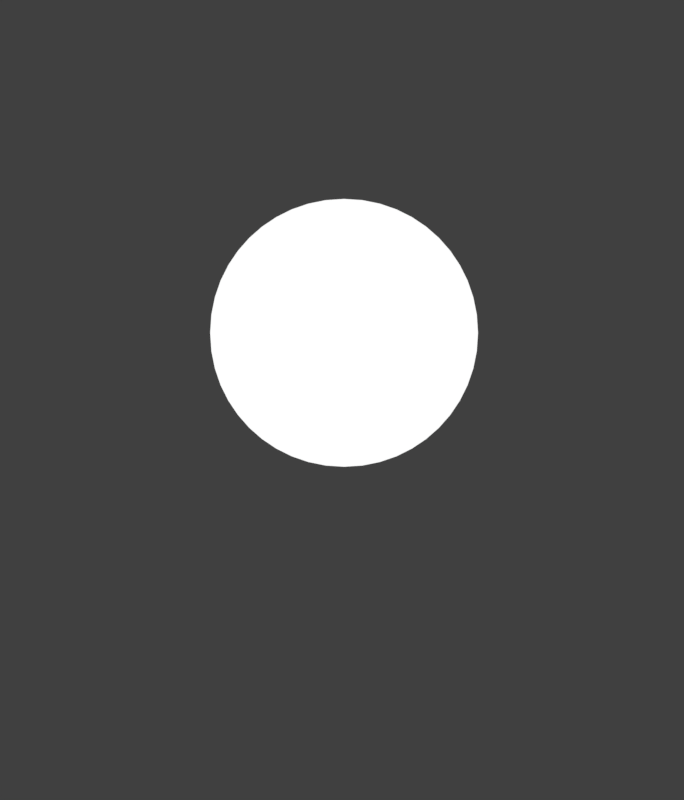 # Source: bottom_bar.rendermarker.blend  (saved by Blender 2.79.0; exported with 4.5.12 LTS)
import bpy
from mathutils import Matrix  # noqa: F401  (used for matrix-valued properties, if any)

bpy.ops.wm.read_factory_settings(use_empty=True)
scene = bpy.context.scene
scene.name = 'selection'

# ---- collections
col_collection_1 = bpy.data.collections.new('Collection 1'); scene.collection.children.link(col_collection_1)

# ---- materials (node trees are filled in below, after node groups)
mat_white = bpy.data.materials.new('white')
mat_white.alpha_threshold = 0.0
mat_white.roughness = 0.5
mat_holdout = bpy.data.materials.new('holdout')
mat_holdout.alpha_threshold = 0.0
mat_holdout.roughness = 0.5

# ---- material node trees
mat_white.use_nodes = True; mat_white.node_tree.nodes.clear()
_N = mat_white.node_tree.nodes; _L = mat_white.node_tree.links
n0 = _N.new('ShaderNodeOutputMaterial'); n0.name = 'Material Output'; n0.location = (300, 300)
n1 = _N.new('ShaderNodeEmission'); n1.name = 'Emission'; n1.location = (10, 300)
_L.new(n1.outputs[0], n0.inputs[0])
n0.is_active_output = True
mat_holdout.use_nodes = True; mat_holdout.node_tree.nodes.clear()
_N = mat_holdout.node_tree.nodes; _L = mat_holdout.node_tree.links
n0 = _N.new('ShaderNodeOutputMaterial'); n0.name = 'Material Output'; n0.location = (300, 300)
n1 = _N.new('ShaderNodeHoldout'); n1.name = 'Holdout'; n1.location = (10, 300)
_L.new(n1.outputs[0], n0.inputs[0])
n0.is_active_output = True

# ---- world
world_world_004 = bpy.data.worlds.new('World.004'); scene.world = world_world_004
world_world_004.color = (0.05088, 0.05088, 0.05088)
world_world_004.use_sun_shadow = False
world_world_004.sun_shadow_jitter_overblur = 0.0
world_world_004.cycles.sampling_method = 'MANUAL'

# ---- cameras
cam_camera_030 = bpy.data.cameras.new('Camera.030')
cam_camera_030.type = 'ORTHO'
cam_camera_030.clip_end = 100.0
cam_camera_030.lens = 35.0
cam_camera_030.sensor_width = 32.0
cam_camera_030.sensor_height = 18.0
cam_camera_030.ortho_scale = 4.2
cam_camera_030.dof.focus_distance = 0.0
cam_camera_031 = bpy.data.cameras.new('Camera.031')
cam_camera_031.type = 'ORTHO'
cam_camera_031.clip_end = 100.0
cam_camera_031.lens = 35.0
cam_camera_031.sensor_width = 32.0
cam_camera_031.sensor_height = 18.0
cam_camera_031.ortho_scale = 4.2
cam_camera_031.dof.focus_distance = 0.0
cam_camera_032 = bpy.data.cameras.new('Camera.032')
cam_camera_032.type = 'ORTHO'
cam_camera_032.clip_end = 100.0
cam_camera_032.lens = 35.0
cam_camera_032.sensor_width = 32.0
cam_camera_032.sensor_height = 18.0
cam_camera_032.ortho_scale = 4.2
cam_camera_032.dof.focus_distance = 0.0

# ---- meshes
me_plane_004 = bpy.data.meshes.new('Plane.004')
me_plane_004.from_pydata([(-10.85, -1.316, 0.0), (10.85, -1.316, 0.0), (-10.85, 1.149, 0.0), (10.85, 1.149, 0.0), (6.681, -1.409, 3.001), (9.319, -1.409, 3.001), (6.681, 1.409, 3.001), (9.319, 1.409, 3.001), (2.889, -1.409, 3.001), (5.527, -1.409, 3.001), (2.889, 1.409, 3.001), (5.527, 1.409, 3.001), (-0.8969, -1.409, 3.001), (1.741, -1.409, 3.001), (-0.8969, 1.409, 3.001), (1.741, 1.409, 3.001), (-4.812, -1.409, 3.001), (-2.174, -1.409, 3.001), (-4.812, 1.409, 3.001), (-2.174, 1.409, 3.001)], [(2, 0), (0, 1), (1, 3), (3, 2), (6, 4), (4, 5), (5, 7), (7, 6), (10, 8), (8, 9), (9, 11), (11, 10), (14, 12), (12, 13), (13, 15), (15, 14), (18, 16), (16, 17), (17, 19), (19, 18)], [])
me_plane_004.materials.append(mat_white)
me_plane_004.use_remesh_preserve_volume = False
me_plane_004.use_remesh_preserve_attributes = False
me_plane_004.use_mirror_vertex_groups = False
me_plane_004.update()
me_plane_005 = bpy.data.meshes.new('Plane.005')
me_plane_005.from_pydata([(-1.0, 0.0, 0.0), (1.0, 0.0, 0.0), (0.0, 0.0, 0.0)], [(2, 1), (0, 2)], [])
me_plane_005.materials.append(mat_white)
me_plane_005.use_remesh_preserve_volume = False
me_plane_005.use_remesh_preserve_attributes = False
me_plane_005.use_mirror_vertex_groups = False
me_plane_005.update()
me_plane_002 = bpy.data.meshes.new('Plane.002')
me_plane_002.from_pydata([(-0.3493, 2.113, 0.0), (-0.188, 2.017, 0.0), (-0.3265, 2.116, 0.0), (-0.3034, 2.116, 0.0), (-0.2807, 2.112, 0.0), (-0.259, 2.104, 0.0), (-0.2391, 2.092, 0.0), (-0.2216, 2.077, 0.0), (-0.207, 2.059, 0.0), (-0.1956, 2.039, 0.0), (-1.052, 1.796, 0.0), (-0.9563, 1.957, 0.0), (-1.056, 1.819, 0.0), (-1.055, 1.842, 0.0), (-1.051, 1.865, 0.0), (-1.043, 1.886, 0.0), (-1.031, 1.906, 0.0), (-1.016, 1.924, 0.0), (-0.9983, 1.938, 0.0), (-0.9781, 1.95, 0.0), (-0.03267, 1.41, 0.0), (-0.1282, 1.249, 0.0), (-0.02891, 1.387, 0.0), (-0.02917, 1.364, 0.0), (-0.03344, 1.341, 0.0), (-0.04159, 1.32, 0.0), (-0.05337, 1.3, 0.0), (-0.06843, 1.282, 0.0), (-0.08629, 1.268, 0.0), (-0.1064, 1.256, 0.0), (-0.7353, 1.093, 0.0), (-0.8966, 1.189, 0.0), (-0.7581, 1.09, 0.0), (-0.7812, 1.09, 0.0), (-0.8039, 1.094, 0.0), (-0.8255, 1.102, 0.0), (-0.8454, 1.114, 0.0), (-0.8629, 1.129, 0.0), (-0.8776, 1.147, 0.0), (-0.8889, 1.167, 0.0), (0.07517, 1.865, 1.042e-14), (0.9485, 1.798, 0.0), (0.08845, 1.883, 1.655e-09), (0.1048, 1.9, 3.083e-09), (0.1238, 1.913, 4.242e-09), (0.1447, 1.923, 5.096e-09), (0.1671, 1.929, 5.618e-09), (0.05682, 1.798, -5.795e-09), (0.1901, 1.931, 5.795e-09), (0.8397, 1.929, 5.618e-09), (0.862, 1.923, 5.096e-09), (0.8829, 1.913, 4.242e-09), (0.9018, 1.9, 3.083e-09), (0.9181, 1.883, 1.655e-09), (0.9314, 1.865, 1.042e-14), (0.9411, 1.844, -1.831e-09), (0.9471, 1.821, -3.782e-09), (0.8167, 1.931, 5.795e-09), (0.9485, 1.171, 0.0), (0.8167, 1.038, 0.0), (0.9471, 1.148, 0.0), (0.9411, 1.126, 0.0), (0.9314, 1.105, 0.0), (0.9181, 1.086, 0.0), (0.9018, 1.069, 0.0), (0.8829, 1.056, 0.0), (0.862, 1.046, 0.0), (0.8397, 1.04, 0.0), (0.1901, 1.038, 0.0), (0.05682, 1.171, 0.0), (0.1671, 1.04, 0.0), (0.1447, 1.046, 0.0), (0.1238, 1.056, 0.0), (0.1048, 1.069, 0.0), (0.08845, 1.086, 0.0), (0.07517, 1.105, 0.0), (0.06537, 1.126, 0.0), (0.05936, 1.148, 0.0), (0.06537, 1.844, -1.831e-09), (0.05936, 1.821, -3.782e-09), (0.07517, 0.8845, 1.042e-14), (0.9485, 0.8182, 0.0), (0.08845, 0.9034, 1.655e-09), (0.1048, 0.9197, 3.083e-09), (0.1238, 0.933, 4.242e-09), (0.1447, 0.9428, 5.096e-09), (0.1671, 0.9487, 5.618e-09), (0.05682, 0.8182, -5.795e-09), (0.1901, 0.9507, 5.795e-09), (0.8397, 0.9487, 5.618e-09), (0.862, 0.9428, 5.096e-09), (0.8829, 0.933, 4.242e-09), (0.9018, 0.9197, 3.083e-09), (0.9181, 0.9034, 1.655e-09), (0.9314, 0.8845, 1.042e-14), (0.9411, 0.8635, -1.831e-09), (0.9471, 0.8412, -3.782e-09), (0.8167, 0.9507, 5.795e-09), (0.9485, 0.1909, 0.0), (0.8167, 0.05834, 0.0), (0.9471, 0.1679, 0.0), (0.9411, 0.1456, 0.0), (0.9314, 0.1246, 0.0), (0.9181, 0.1057, 0.0), (0.9018, 0.08935, 0.0), (0.8829, 0.0761, 0.0), (0.862, 0.06633, 0.0), (0.8397, 0.06035, 0.0), (0.1901, 0.05834, 0.0), (0.05682, 0.1909, 0.0), (0.1671, 0.06035, 0.0), (0.1447, 0.06633, 0.0), (0.1238, 0.0761, 0.0), (0.1048, 0.08935, 0.0), (0.08845, 0.1057, 0.0), (0.07517, 0.1246, 0.0), (0.06537, 0.1456, 0.0), (0.05936, 0.1679, 0.0), (0.06537, 0.8635, -1.831e-09), (0.05936, 0.8412, -3.782e-09), (-0.9049, 0.8845, 1.042e-14), (-0.0315, 0.8182, 0.0), (-0.8916, 0.9034, 1.655e-09), (-0.8752, 0.9197, 3.083e-09), (-0.8563, 0.933, 4.242e-09), (-0.8353, 0.9428, 5.096e-09), (-0.813, 0.9487, 5.618e-09), (-0.9232, 0.8182, -5.795e-09), (-0.79, 0.9507, 5.795e-09), (-0.1404, 0.9487, 5.618e-09), (-0.118, 0.9428, 5.096e-09), (-0.09712, 0.933, 4.242e-09), (-0.07821, 0.9197, 3.083e-09), (-0.0619, 0.9034, 1.655e-09), (-0.04867, 0.8845, 1.042e-14), (-0.03894, 0.8635, -1.831e-09), (-0.03299, 0.8412, -3.782e-09), (-0.1634, 0.9507, 5.795e-09), (-0.0315, 0.1909, 0.0), (-0.1634, 0.05834, 0.0), (-0.03299, 0.1679, 0.0), (-0.03894, 0.1456, 0.0), (-0.04867, 0.1246, 0.0), (-0.0619, 0.1057, 0.0), (-0.07821, 0.08935, 0.0), (-0.09712, 0.0761, 0.0), (-0.118, 0.06633, 0.0), (-0.1404, 0.06035, 0.0), (-0.79, 0.05834, 0.0), (-0.9232, 0.1909, 0.0), (-0.813, 0.06035, 0.0), (-0.8353, 0.06633, 0.0), (-0.8563, 0.0761, 0.0), (-0.8752, 0.08935, 0.0), (-0.8916, 0.1057, 0.0), (-0.9049, 0.1246, 0.0), (-0.9147, 0.1456, 0.0), (-0.9207, 0.1679, 0.0), (-0.9147, 0.8635, -1.831e-09), (-0.9207, 0.8412, -3.782e-09)], [], [(30, 32, 33, 34, 35, 36, 37, 38, 39, 31, 10, 12, 13, 14, 15, 16, 17, 18, 19, 11, 0, 2, 3, 4, 5, 6, 7, 8, 9, 1, 20, 22, 23, 24, 25, 26, 27, 28, 29, 21), (70, 71, 72, 73, 74, 75, 76, 77, 69, 47, 79, 78, 40, 42, 43, 44, 45, 46, 48, 57, 49, 50, 51, 52, 53, 54, 55, 56, 41, 58, 60, 61, 62, 63, 64, 65, 66, 67, 59, 68), (110, 111, 112, 113, 114, 115, 116, 117, 109, 87, 119, 118, 80, 82, 83, 84, 85, 86, 88, 97, 89, 90, 91, 92, 93, 94, 95, 96, 81, 98, 100, 101, 102, 103, 104, 105, 106, 107, 99, 108), (150, 151, 152, 153, 154, 155, 156, 157, 149, 127, 159, 158, 120, 122, 123, 124, 125, 126, 128, 137, 129, 130, 131, 132, 133, 134, 135, 136, 121, 138, 140, 141, 142, 143, 144, 145, 146, 147, 139, 148)])
me_plane_002.materials.append(mat_white)
me_plane_002.materials.append(mat_holdout)
me_plane_002.use_remesh_preserve_volume = False
me_plane_002.use_remesh_preserve_attributes = False
me_plane_002.use_mirror_vertex_groups = False
me_plane_002.update()

# ---- curves / text
txt_text_000 = bpy.data.curves.new('Text.000', 'FONT')
txt_text_000.dimensions = '2D'
txt_text_000.body = '・・・'
txt_text_000.materials.append(mat_white)
txt_text_000.use_path_clamp = True
txt_text_000.bevel_resolution = 0
txt_text_000.align_x = 'CENTER'
txt_text_000.align_y = 'CENTER'
txt_text_000.size = 5.107
txt_text_000.space_line = 0.28
txt_text_000.space_character = 0.58
txt_text_226 = bpy.data.curves.new('Text.226', 'FONT')
txt_text_226.dimensions = '2D'
txt_text_226.body = '↑↓'
txt_text_226.materials.append(mat_white)
txt_text_226.use_path_clamp = True
txt_text_226.bevel_resolution = 0
txt_text_226.align_x = 'CENTER'
txt_text_226.align_y = 'CENTER'
txt_text_226.size = 1.755
txt_text_226.space_line = 0.52
txt_text_226.space_character = 1.01

# ---- objects
ob_align = bpy.data.objects.new('align', me_plane_004)
ob_selection_random_001 = bpy.data.objects.new('selection-random.001', txt_text_000)
ob_selection_options = bpy.data.objects.new('selection-options', me_plane_005)
ob_selection_random = bpy.data.objects.new('selection-random', txt_text_226)
ob_selection_mods = bpy.data.objects.new('selection-mods', me_plane_002)
ob_cam_selection_options = bpy.data.objects.new('cam-selection-options', cam_camera_030)
ob_cam_selection_random = bpy.data.objects.new('cam-selection-random', cam_camera_031)
ob_cam_selection_mods = bpy.data.objects.new('cam-selection-mods', cam_camera_032)

# ---- transforms, parenting, visibility, modifiers, constraints
ob_align.location = (0.0, -0.1123, -1.0)
ob_align.lock_location = (True, False, True)
ob_align.visible_camera = False
ob_align.visible_diffuse = False
ob_align.visible_glossy = False
ob_align.visible_transmission = False
ob_align.visible_volume_scatter = False
ob_align.visible_shadow = False
ob_align.lineart.crease_threshold = 0.0
ob_selection_random_001.parent = ob_align
ob_selection_random_001.matrix_parent_inverse = Matrix(((1.0, 0.0, 0.0, 0.0), (0.0, 1.0, 0.0, 0.0), (0.0, 0.0, 1.0, 1.0), (0.0, 0.0, 0.0, 1.0)))
ob_selection_random_001.location = (8.011, -0.06579, 0.0)
ob_selection_random_001.scale = (1.299, 1.299, 1.299)
ob_selection_random_001.lineart.crease_threshold = 0.0
ob_selection_options.parent = ob_align
ob_selection_options.matrix_parent_inverse = Matrix(((1.0, 0.0, 0.0, 0.0), (0.0, 1.0, 0.0, 0.0), (0.0, 0.0, 1.0, 1.0), (0.0, 0.0, 0.0, 1.0)))
ob_selection_options.location = (8.0, -0.1958, 4.768e-07)
ob_selection_options.scale = (0.9842, 0.9842, 0.9842)
ob_selection_options.lineart.crease_threshold = 0.0
ob_selection_random.parent = ob_align
ob_selection_random.matrix_parent_inverse = Matrix(((1.0, 0.0, 0.0, 0.0), (0.0, 1.0, 0.0, 0.0), (0.0, 0.0, 1.0, 1.0), (0.0, 0.0, 0.0, 1.0)))
ob_selection_random.location = (4.208, -0.1518, 0.0)
ob_selection_random.scale = (1.299, 1.299, 1.299)
ob_selection_random.lineart.crease_threshold = 0.0
ob_selection_mods.parent = ob_align
ob_selection_mods.matrix_parent_inverse = Matrix(((1.0, 0.0, 0.0, 0.0), (0.0, 1.0, 0.0, 0.0), (0.0, 0.0, 1.0, 1.0), (0.0, 0.0, 0.0, 1.0)))
ob_selection_mods.location = (0.4622, -1.305, 0.0)
ob_selection_mods.scale = (1.164, 1.164, 1.164)
ob_selection_mods.lineart.crease_threshold = 0.0
ob_cam_selection_options.location = (8.0, 0.0, 5.0)
ob_cam_selection_options.lock_rotations_4d = False
ob_cam_selection_options.empty_display_type = 'ARROWS'
ob_cam_selection_options.color = (0.0, 0.0, 0.0, 0.0)
ob_cam_selection_options.display_type = 'WIRE'
ob_cam_selection_options.lineart.crease_threshold = 0.0
ob_cam_selection_random.location = (4.208, 0.0, 5.0)
ob_cam_selection_random.lock_rotations_4d = False
ob_cam_selection_random.empty_display_type = 'ARROWS'
ob_cam_selection_random.color = (0.0, 0.0, 0.0, 0.0)
ob_cam_selection_random.display_type = 'WIRE'
ob_cam_selection_random.lineart.crease_threshold = 0.0
ob_cam_selection_mods.location = (0.4219, 0.0, 5.0)
ob_cam_selection_mods.lock_rotations_4d = False
ob_cam_selection_mods.empty_display_type = 'ARROWS'
ob_cam_selection_mods.color = (0.0, 0.0, 0.0, 0.0)
ob_cam_selection_mods.display_type = 'WIRE'
ob_cam_selection_mods.lineart.crease_threshold = 0.0

# ---- collection membership
col_collection_1.objects.link(ob_align)
col_collection_1.objects.link(ob_selection_random_001)
col_collection_1.objects.link(ob_selection_options)
col_collection_1.objects.link(ob_selection_random)
col_collection_1.objects.link(ob_selection_mods)
col_collection_1.objects.link(ob_cam_selection_options)
col_collection_1.objects.link(ob_cam_selection_random)
col_collection_1.objects.link(ob_cam_selection_mods)

# ---- scene / render settings (as saved in the file)
scene.camera = ob_cam_selection_options
scene.frame_start = 1; scene.frame_end = 8; scene.frame_set(7)
scene.render.engine = 'CYCLES'
scene.render.image_settings.compression = 0
scene.render.resolution_x = 154
scene.render.resolution_y = 180
scene.render.fps = 30
scene.render.dither_intensity = 0.0
scene.render.film_transparent = True
scene.cycles.use_denoising = False
scene.cycles.samples = 15
scene.cycles.sampling_pattern = 'TABULATED_SOBOL'
scene.cycles.light_sampling_threshold = 0.0
scene.cycles.use_adaptive_sampling = False
scene.cycles.use_light_tree = False
scene.cycles.blur_glossy = 0.0
scene.cycles.max_bounces = 6
scene.cycles.diffuse_bounces = 6
scene.cycles.glossy_bounces = 6
scene.cycles.transmission_bounces = 6
scene.cycles.volume_bounces = 6
scene.cycles.transparent_max_bounces = 6
scene.cycles.sample_clamp_indirect = 0.0
scene.view_settings.view_transform = 'Standard'
bpy.context.view_layer.update()
